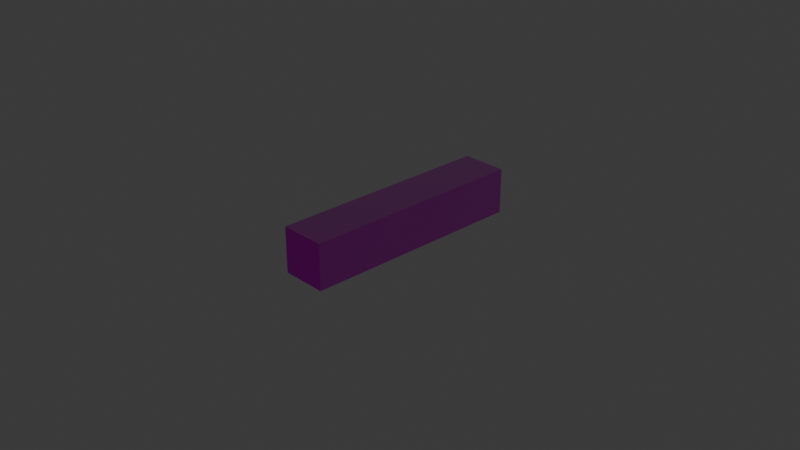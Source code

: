 # Source: WoodenBlock1x5x1.blend  (saved by Blender 4.2.66; exported with 4.5.12 LTS)
import bpy
from mathutils import Matrix  # noqa: F401  (used for matrix-valued properties, if any)

bpy.ops.wm.read_factory_settings(use_empty=True)
scene = bpy.context.scene
scene.name = 'WoodBlock1x5x1'

# ---- collections
col_collection = bpy.data.collections.new('Collection'); scene.collection.children.link(col_collection)
col_seut__woodblock1x5x1 = bpy.data.collections.new('SEUT (WoodBlock1x5x1)'); scene.collection.children.link(col_seut__woodblock1x5x1)
col_main__woodblock1x5x1 = bpy.data.collections.new('Main (WoodBlock1x5x1)'); col_seut__woodblock1x5x1.children.link(col_main__woodblock1x5x1)
col_collision___main__woodblock1x5x1 = bpy.data.collections.new('Collision - Main (WoodBlock1x5x1)'); col_seut__woodblock1x5x1.children.link(col_collision___main__woodblock1x5x1)
col_bs1__woodblock1x5x1 = bpy.data.collections.new('BS1 (WoodBlock1x5x1)'); col_seut__woodblock1x5x1.children.link(col_bs1__woodblock1x5x1)
col_bs2__woodblock1x5x1 = bpy.data.collections.new('BS2 (WoodBlock1x5x1)'); col_seut__woodblock1x5x1.children.link(col_bs2__woodblock1x5x1)
col_bs3__woodblock1x5x1 = bpy.data.collections.new('BS3 (WoodBlock1x5x1)'); col_seut__woodblock1x5x1.children.link(col_bs3__woodblock1x5x1)
col_lod1__woodblock1x5x1 = bpy.data.collections.new('LOD1 (WoodBlock1x5x1)'); col_seut__woodblock1x5x1.children.link(col_lod1__woodblock1x5x1)
col_lod2__woodblock1x5x1 = bpy.data.collections.new('LOD2 (WoodBlock1x5x1)'); col_seut__woodblock1x5x1.children.link(col_lod2__woodblock1x5x1)
col_lod3__woodblock1x5x1 = bpy.data.collections.new('LOD3 (WoodBlock1x5x1)'); col_seut__woodblock1x5x1.children.link(col_lod3__woodblock1x5x1)
col_bs1_lod1__woodblock1x5x1 = bpy.data.collections.new('BS1_LOD1 (WoodBlock1x5x1)'); col_seut__woodblock1x5x1.children.link(col_bs1_lod1__woodblock1x5x1)

# ---- images (referenced by path relative to the original .blend; pixels are not part of the script)
import os
ASSET_DIR = os.environ.get("B2B_ASSET_DIR", "")  # directory of the original .blend (textures are referenced by path, not embedded)
HERE = os.path.dirname(os.path.abspath(__file__))  # packed textures are extracted next to this script under _unpacked/

def load_image(name, relpath, width, height, colorspace="sRGB"):
    """Load a texture the original file referenced (path relative to the .blend, or extracted next to this script)."""
    p = next((c for c in (os.path.join(HERE, relpath), os.path.join(ASSET_DIR, relpath)) if relpath and os.path.exists(c)), "")
    if p:
        img = bpy.data.images.load(p, check_existing=True)
        img.name = name
    else:  # same state as the original file: an image datablock whose file is absent (Cycles renders it pink)
        img = bpy.data.images.new(name, width, height)
        img.source = "FILE"
        img.filepath = "//" + (relpath or name)
    img.colorspace_settings.name = colorspace
    return img
img_uv_grid_png_001 = load_image('uv_grid.png.001', 'uv_grid.png', 1024, 1024, 'sRGB')
img_woodplank_cm_dds = load_image('WoodPlank_CM.DDS', 'Textures/Custom/Pepco/WoodPlank_CM.DDS', 1024, 1024, 'sRGB')
img_ng_nogloss_dds = load_image('NG_NoGloss.DDS', 'Textures/Custom/Pepco/NG_NoGloss.DDS', 1024, 1024, 'sRGB')

# ---- materials (node trees are filled in below, after node groups)
mat_woodplank = bpy.data.materials.new('WoodPlank')
mat_woodplank.use_backface_culling = True
mat_woodplank.use_transparent_shadow = False

# ---- node groups
ng_seut_node_group_001 = bpy.data.node_groups.new('SEUT Node Group.001', 'ShaderNodeTree')
_s = ng_seut_node_group_001.interface.new_socket(name='BSDF', in_out='OUTPUT', socket_type='NodeSocketShader')
_s = ng_seut_node_group_001.interface.new_socket(name='CM Color', in_out='INPUT', socket_type='NodeSocketColor')
_s.hide_value = True
_s = ng_seut_node_group_001.interface.new_socket(name='CM Alpha', in_out='INPUT', socket_type='NodeSocketColor')
_s.hide_value = True
_s = ng_seut_node_group_001.interface.new_socket(name='ADD Color', in_out='INPUT', socket_type='NodeSocketColor')
_s.hide_value = True
_s = ng_seut_node_group_001.interface.new_socket(name='ADD Alpha', in_out='INPUT', socket_type='NodeSocketColor')
_s.hide_value = True
_s = ng_seut_node_group_001.interface.new_socket(name='NG Color', in_out='INPUT', socket_type='NodeSocketColor')
_s.hide_value = True
_s = ng_seut_node_group_001.interface.new_socket(name='NG Alpha', in_out='INPUT', socket_type='NodeSocketColor')
_s.hide_value = True
_s = ng_seut_node_group_001.interface.new_socket(name='AM Color', in_out='INPUT', socket_type='NodeSocketColor')
_s.default_value = (1.0, 1.0, 1.0, 1.0)
_s.hide_value = True
_s = ng_seut_node_group_001.interface.new_socket(name='TM Switch', in_out='INPUT', socket_type='NodeSocketFloat')
_s.min_value = 0.0
_s.max_value = 1.0
_s.hide_value = True
_s = ng_seut_node_group_001.interface.new_socket(name='Color Override', in_out='INPUT', socket_type='NodeSocketColor')
_s.hide_value = True
_s = ng_seut_node_group_001.interface.new_socket(name='Color Override Alpha', in_out='INPUT', socket_type='NodeSocketFloat')
_s.hide_value = True
_s = ng_seut_node_group_001.interface.new_socket(name='Color Overlay', in_out='INPUT', socket_type='NodeSocketColor')
_s.hide_value = True
_s = ng_seut_node_group_001.interface.new_socket(name='Color Overlay Alpha', in_out='INPUT', socket_type='NodeSocketFloat')
_s.hide_value = True
_s = ng_seut_node_group_001.interface.new_socket(name='Emission Strength', in_out='INPUT', socket_type='NodeSocketFloat')
_s.default_value = 10.0
_s.hide_value = True
_N = ng_seut_node_group_001.nodes; _L = ng_seut_node_group_001.links
n0 = _N.new('ShaderNodeBsdfPrincipled'); n0.name = 'Principled BSDF'; n0.location = (140, 0)
n0.label = 'Principled BSDF'
n0.distribution = 'GGX'
n0.subsurface_method = 'RANDOM_WALK_SKIN'
n0.inputs[3].default_value = 1.45
n1 = _N.new('ShaderNodeMixRGB'); n1.name = 'Mix (Legacy)'; n1.location = (-280, 240)
n1.label = 'Switch Alpha'
n1.use_clamp = True
n2 = _N.new('ShaderNodeMixRGB'); n2.name = 'Mix (Legacy).001'; n2.location = (-100, 440)
n2.label = 'Switch Color'
n2.use_clamp = True
n3 = _N.new('ShaderNodeMixRGB'); n3.name = 'Mix (Legacy).002'; n3.location = (-280, 440)
n3.label = 'Color Overlay'
n3.blend_type = 'OVERLAY'
n4 = _N.new('ShaderNodeMixRGB'); n4.name = 'Mix (Legacy).003'; n4.location = (-460, 240)
n4.label = 'Color Override'
n5 = _N.new('ShaderNodeInvert'); n5.name = 'Invert'; n5.location = (-688, -231)
n5.label = 'Gloss to Roughness'
n6 = _N.new('ShaderNodeMixRGB'); n6.name = 'Mix (Legacy).005'; n6.location = (-688, -370)
n6.label = 'Emission Color'
n7 = _N.new('ShaderNodeNormalMap'); n7.name = 'Normal Map'; n7.location = (-688, -600)
n7.label = 'Normal Map'
n8 = _N.new('ShaderNodeMixRGB'); n8.name = 'Mix (Legacy).006'; n8.location = (-962, -211)
n8.label = 'Add Paint'
n8.blend_type = 'MULTIPLY'
n9 = _N.new('ShaderNodeMath'); n9.name = 'Math.001'; n9.location = (-962, -442)
n9.label = 'Emission Switch'
n9.operation = 'GREATER_THAN'
n9.use_clamp = True
n9.inputs[1].default_value = 0.1
n10 = _N.new('ShaderNodeSeparateRGB'); n10.name = 'Separate RGB (Legacy)'; n10.location = (-1238, 0)
n10.label = 'Separate RGB'
n11 = _N.new('ShaderNodeMath'); n11.name = 'Math.002'; n11.location = (-460, 440)
n11.label = 'Restrict to Alpha'
n12 = _N.new('ShaderNodeInvert'); n12.name = 'Invert.001'; n12.location = (-640, 440)
n12.label = 'Invert Alpha'
n13 = _N.new('ShaderNodeBsdfDiffuse'); n13.name = 'Diffuse BSDF'; n13.location = (660, -120)
n14 = _N.new('ShaderNodeMixShader'); n14.name = 'Mix Shader'; n14.location = (820, 0)
n15 = _N.new('NodeGroupOutput'); n15.name = 'Group Output'; n15.location = (980, 0)
n15.label = 'Output'
n16 = _N.new('ShaderNodeTexImage'); n16.name = 'Image Texture'; n16.location = (400, -120)
n16.image = img_uv_grid_png_001
n17 = _N.new('ShaderNodeAttribute'); n17.name = 'Attribute.001'; n17.location = (660, 160)
n17.attribute_type = 'VIEW_LAYER'
n17.attribute_name = 'UV Grid Overlay'
n18 = _N.new('ShaderNodeMixRGB'); n18.name = 'Mix (Legacy).004'; n18.location = (-688, 0)
n18.label = 'Add AO'
n18.blend_type = 'MULTIPLY'
n18.use_clamp = True
n19 = _N.new('NodeGroupInput'); n19.name = 'Group Input'; n19.location = (-1512, 0)
n19.label = 'Input'
n20 = _N.new('ShaderNodeMath'); n20.name = 'Math'; n20.location = (-962, 0)
n20.label = 'ADD Switch'
n20.operation = 'CEIL'
n20.use_clamp = True
n20.inputs[1].default_value = 1.0
n21 = _N.new('ShaderNodeMix'); n21.name = 'Mix'; n21.location = (-1240, -220)
n21.data_type = 'RGBA'
n21.blend_type = 'MULTIPLY'
n22 = _N.new('ShaderNodeValue'); n22.name = 'Value'; n22.location = (-1420, -360)
n22.outputs[0].default_value = 4.0
n23 = _N.new('ShaderNodeAttribute'); n23.name = 'Attribute'; n23.location = (-1420, -460)
n23.attribute_type = 'VIEW_LAYER'
n23.attribute_name = 'Paint Color'
n24 = _N.new('ShaderNodeVectorMath'); n24.name = 'Vector Math'; n24.location = (-1240, -460)
n24.inputs[1].default_value = (0.25, 0.25, 0.25)
_L.new(n1.outputs[0], n0.inputs[4])
_L.new(n2.outputs[0], n0.inputs[0])
_L.new(n3.outputs[0], n2.inputs[2])
_L.new(n4.outputs[0], n3.inputs[1])
_L.new(n18.outputs[0], n4.inputs[1])
_L.new(n18.outputs[0], n2.inputs[1])
_L.new(n5.outputs[0], n0.inputs[2])
_L.new(n6.outputs[0], n0.inputs[27])
_L.new(n7.outputs[0], n0.inputs[5])
_L.new(n20.outputs[0], n18.inputs[0])
_L.new(n8.outputs[0], n18.inputs[1])
_L.new(n8.outputs[0], n6.inputs[2])
_L.new(n9.outputs[0], n6.inputs[0])
_L.new(n10.outputs[0], n18.inputs[2])
_L.new(n10.outputs[1], n9.inputs[0])
_L.new(n10.outputs[1], n6.inputs[1])
_L.new(n11.outputs[0], n3.inputs[0])
_L.new(n12.outputs[0], n11.inputs[1])
_L.new(n19.outputs[1], n0.inputs[1])
_L.new(n19.outputs[1], n1.inputs[2])
_L.new(n19.outputs[2], n10.inputs[0])
_L.new(n19.outputs[2], n20.inputs[0])
_L.new(n19.outputs[3], n8.inputs[0])
_L.new(n19.outputs[4], n7.inputs[1])
_L.new(n19.outputs[5], n5.inputs[1])
_L.new(n19.outputs[6], n1.inputs[1])
_L.new(n19.outputs[6], n12.inputs[1])
_L.new(n19.outputs[7], n2.inputs[0])
_L.new(n19.outputs[7], n1.inputs[0])
_L.new(n19.outputs[8], n4.inputs[2])
_L.new(n19.outputs[9], n4.inputs[0])
_L.new(n19.outputs[10], n3.inputs[2])
_L.new(n19.outputs[11], n11.inputs[0])
_L.new(n19.outputs[12], n0.inputs[28])
_L.new(n14.outputs[0], n15.inputs[0])
_L.new(n0.outputs[0], n14.inputs[1])
_L.new(n13.outputs[0], n14.inputs[2])
_L.new(n16.outputs[0], n13.inputs[0])
_L.new(n17.outputs[2], n14.inputs[0])
_L.new(n19.outputs[0], n21.inputs[6])
_L.new(n22.outputs[0], n21.inputs[7])
_L.new(n19.outputs[3], n21.inputs[0])
_L.new(n21.outputs[2], n8.inputs[1])
_L.new(n23.outputs[1], n24.inputs[0])
_L.new(n24.outputs[0], n8.inputs[2])
n15.is_active_output = True
ng_smooth_by_angle = bpy.data.node_groups.new('Smooth by Angle', 'GeometryNodeTree')
_s = ng_smooth_by_angle.interface.new_socket(name='Mesh', in_out='OUTPUT', socket_type='NodeSocketGeometry')
_s = ng_smooth_by_angle.interface.new_socket(name='Mesh', in_out='INPUT', socket_type='NodeSocketGeometry')
_s = ng_smooth_by_angle.interface.new_socket(name='Angle', in_out='INPUT', socket_type='NodeSocketFloat')
_s.subtype = 'ANGLE'
_s.default_value = 0.5236
_s.min_value = 0.0
_s.max_value = 3.142
_s.description = 'Maximum face angle for smooth edges'
_s = ng_smooth_by_angle.interface.new_socket(name='Ignore Sharpness', in_out='INPUT', socket_type='NodeSocketBool')
_s.force_non_field = True
ng_smooth_by_angle.description = 'Set the sharpness of mesh edges based on the angle between the neighboring faces'
ng_smooth_by_angle.is_modifier = True
_N = ng_smooth_by_angle.nodes; _L = ng_smooth_by_angle.links
n0 = _N.new('GeometryNodeSetShadeSmooth'); n0.name = 'Set Shade Smooth'; n0.location = (120, -80)
n0.domain = 'EDGE'
n1 = _N.new('GeometryNodeSetShadeSmooth'); n1.name = 'Set Shade Smooth.001'; n1.location = (300, -80)
n2 = _N.new('NodeGroupOutput'); n2.name = 'Group Output'; n2.location = (480, -80)
n3 = _N.new('GeometryNodeInputMeshEdgeAngle'); n3.name = 'Edge Angle'; n3.location = (-440, -240)
n4 = _N.new('NodeGroupInput'); n4.name = 'Group Input'; n4.location = (-80, -80)
n5 = _N.new('GeometryNodeInputEdgeSmooth'); n5.name = 'Is Edge Smooth'; n5.location = (-260, -120)
n6 = _N.new('GeometryNodeInputShadeSmooth'); n6.name = 'Is Shade Smooth'; n6.location = (-440, -397)
n7 = _N.new('FunctionNodeCompare'); n7.name = 'Compare'; n7.location = (-260, -260)
n7.operation = 'LESS_EQUAL'
n7.inputs[6].default_value = (0.0, 0.0, 0.0, 0.0)
n7.inputs[7].default_value = (0.0, 0.0, 0.0, 0.0)
n8 = _N.new('FunctionNodeBooleanMath'); n8.name = 'Boolean Math.001'; n8.location = (-80, -260)
n9 = _N.new('NodeGroupInput'); n9.name = 'Group Input.001'; n9.location = (-440, -329)
n10 = _N.new('NodeGroupInput'); n10.name = 'Group Input.002'; n10.location = (-259, -189)
n11 = _N.new('FunctionNodeBooleanMath'); n11.name = 'Boolean Math'; n11.location = (-80, -149)
n11.operation = 'OR'
n12 = _N.new('FunctionNodeBooleanMath'); n12.name = 'Boolean Math.002'; n12.location = (-260, -380)
n12.operation = 'OR'
n13 = _N.new('NodeGroupInput'); n13.name = 'Group Input.003'; n13.location = (-440, -460)
_L.new(n3.outputs[0], n7.inputs[0])
_L.new(n1.outputs[0], n2.inputs[0])
_L.new(n9.outputs[1], n7.inputs[1])
_L.new(n7.outputs[0], n8.inputs[0])
_L.new(n4.outputs[0], n0.inputs[0])
_L.new(n0.outputs[0], n1.inputs[0])
_L.new(n8.outputs[0], n0.inputs[2])
_L.new(n10.outputs[2], n11.inputs[1])
_L.new(n5.outputs[0], n11.inputs[0])
_L.new(n11.outputs[0], n0.inputs[1])
_L.new(n13.outputs[2], n12.inputs[1])
_L.new(n6.outputs[0], n12.inputs[0])
_L.new(n12.outputs[0], n8.inputs[1])
n2.is_active_output = True

# ---- material node trees
mat_woodplank.use_nodes = True; mat_woodplank.node_tree.nodes.clear()
_N = mat_woodplank.node_tree.nodes; _L = mat_woodplank.node_tree.links
n0 = _N.new('ShaderNodeOutputMaterial'); n0.name = 'Material Output'; n0.location = (250, 173)
n1 = _N.new('ShaderNodeTexImage'); n1.name = 'CM'; n1.location = (-558, 319)
n1.label = 'CM'
n1.width = 382
n1.image = img_woodplank_cm_dds
n2 = _N.new('ShaderNodeTexImage'); n2.name = 'NG'; n2.location = (-554, 39)
n2.label = 'NG'
n2.width = 376
n2.image = img_ng_nogloss_dds
n3 = _N.new('ShaderNodeGroup'); n3.name = 'SEUT_NODE_GROUP'; n3.location = (-25, 173)
n3.node_tree = ng_seut_node_group_001
n3.inputs[2].default_value = (0.0, 0.0, 0.0, 1.0)
n3.inputs[3].default_value = (0.0, 0.0, 0.0, 1.0)
n3.inputs[6].default_value = (1.0, 1.0, 1.0, 1.0)
n3.inputs[7].default_value = 0.0
n3.inputs[8].default_value = (0.0, 0.0, 0.0, 1.0)
n3.inputs[9].default_value = 0.0
n3.inputs[10].default_value = (0.0, 0.0, 0.0, 1.0)
n3.inputs[11].default_value = 0.0
n3.inputs[12].default_value = 5.0
_L.new(n1.outputs[0], n3.inputs[0])
_L.new(n1.outputs[1], n3.inputs[1])
_L.new(n2.outputs[0], n3.inputs[4])
_L.new(n2.outputs[1], n3.inputs[5])
_L.new(n3.outputs[0], n0.inputs[0])
n0.is_active_output = True

# ---- world
world_world = bpy.data.worlds.new('World'); scene.world = world_world
world_world.use_nodes = True; world_world.node_tree.nodes.clear()
_N = world_world.node_tree.nodes; _L = world_world.node_tree.links
n0 = _N.new('ShaderNodeOutputWorld'); n0.name = 'World Output'; n0.location = (300, 300)
n1 = _N.new('ShaderNodeBackground'); n1.name = 'Background'; n1.location = (10, 300)
n1.inputs[0].default_value = (0.05088, 0.05088, 0.05088, 1.0)
_L.new(n1.outputs[0], n0.inputs[0])
n0.is_active_output = True
world_world.color = (0.05088, 0.05088, 0.05088)
world_world.sun_shadow_jitter_overblur = 0.0

# ---- cameras
cam_camera = bpy.data.cameras.new('Camera')
cam_camera.clip_end = 100.0
cam_camera.ortho_scale = 7.314

# ---- lights
light_light = bpy.data.lights.new('Light', 'POINT')
light_light.energy = 1000.0
light_light.shadow_soft_size = 0.1

# ---- meshes
me_cube_002 = bpy.data.meshes.new('Cube.002')
me_cube_002.from_pydata([(0.6292, -0.9031, -0.25), (0.6292, -0.9031, 0.25), (0.6292, 1.729, -0.25), (0.6292, 1.729, 0.25), (1.129, -0.9031, -0.25), (1.129, -0.9031, 0.25), (1.129, 1.729, -0.25), (1.129, 1.729, 0.25)], [], [(0, 1, 3, 2), (2, 3, 7, 6), (6, 7, 5, 4), (4, 5, 1, 0), (2, 6, 4, 0), (7, 3, 1, 5)])
me_cube_002.polygons.foreach_set('use_smooth', [True] * 6)
_uv = me_cube_002.uv_layers.new(name='UVMap')
_uv.uv.foreach_set('vector', [0.4087, -0.1264, 0.7088, -0.1259, 0.706, 1.122, 0.4061, 1.122, 0.7104, 0.3739, 1.01, 0.3743, 1.01, 0.6247, 0.7098, 0.6243, 0.3965, -0.2082, 0.1014, -0.2078, 0.09857, 1.132, 0.3939, 1.132, 0.1073, 0.31, 0.4071, 0.3103, 0.407, 0.5738, 0.1071, 0.5735, 0.3987, -0.2369, 0.7022, -0.2369, 0.7022, 1.299, 0.3987, 1.299, 0.3977, -0.2166, 0.6986, -0.2166, 0.6986, 1.271, 0.3977, 1.271])
me_cube_002.materials.append(mat_woodplank)
me_cube_002.update()

# ---- objects
ob_light = bpy.data.objects.new('Light', light_light)
ob_camera = bpy.data.objects.new('Camera', cam_camera)
ob_cube = bpy.data.objects.new('Cube', me_cube_002)

# ---- transforms, parenting, visibility, modifiers, constraints
ob_light.location = (4.076, 1.005, 5.904)
ob_light.rotation_euler = (0.6503, 0.05522, 1.866)
ob_light.lock_rotations_4d = False
ob_light.empty_display_type = 'ARROWS'
ob_light.color = (0.0, 0.0, 0.0, 0.0)
ob_light.lineart.crease_threshold = 0.0
ob_camera.location = (7.359, -6.926, 4.958)
ob_camera.rotation_euler = (1.109, 0.0, 0.8149)
ob_camera.lock_rotations_4d = False
ob_camera.empty_display_type = 'ARROWS'
ob_camera.color = (0.0, 0.0, 0.0, 0.0)
ob_camera.display_type = 'WIRE'
ob_camera.lineart.crease_threshold = 0.0
ob_cube.location = (-0.8792, -0.3921, 0.0)
ob_cube.scale = (1.0, 0.95, 1.0)
_m = ob_cube.modifiers.new('Smooth by Angle', 'NODES')
_m.node_group = ng_smooth_by_angle
_m.use_pin_to_last = True
_m.show_group_selector = False

# ---- collection membership
col_collection.objects.link(ob_light)
col_collection.objects.link(ob_camera)
col_main__woodblock1x5x1.objects.link(ob_cube)

# ---- scene / render settings (as saved in the file)
scene.camera = ob_camera
scene.frame_start = 1; scene.frame_end = 250; scene.frame_set(0)
scene.render.engine = 'BLENDER_EEVEE_NEXT'
scene.render.fps = 60
scene.eevee.use_taa_reprojection = False
scene.eevee.use_volume_custom_range = False
scene.eevee.use_shadows = False
bpy.context.view_layer.update()
